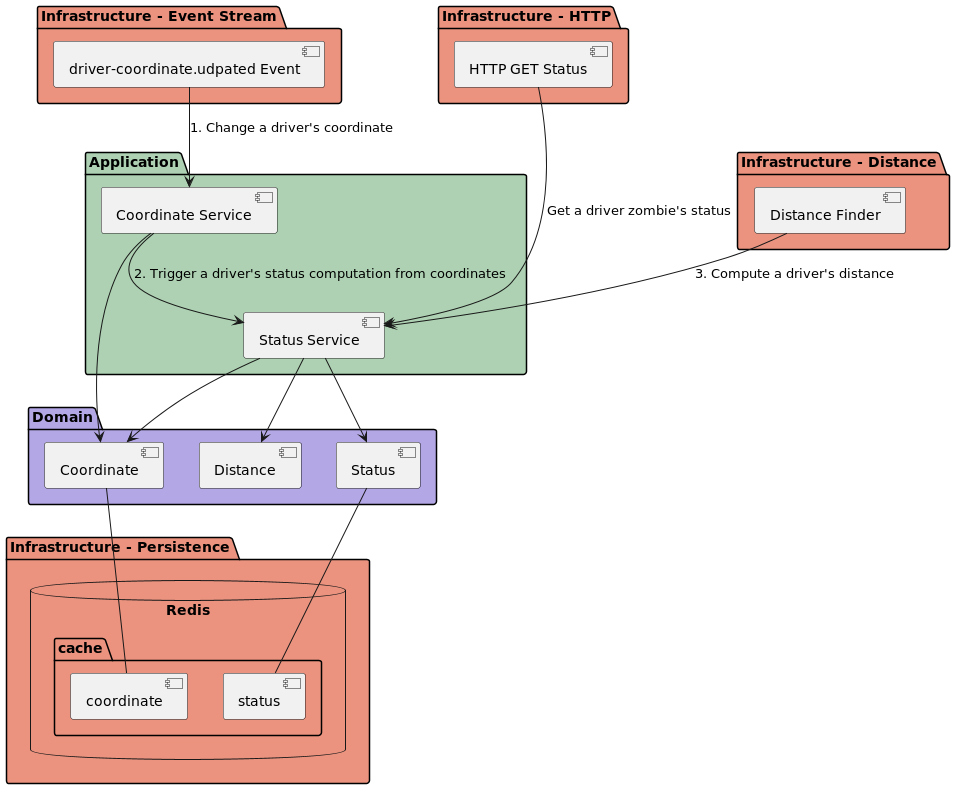

The diagram above was rendered by PlantUML. Its source (embedded in the PNG):
@startuml
'https://plantuml.com/component-diagram

package "Infrastructure - HTTP" #EB937F {
   [HTTP GET Status] as http_get_status 
}

package "Infrastructure - Event Stream" #EB937F {
   [driver-coordinate.udpated Event] as event_driver_coordinate
}

package "Infrastructure - Distance" #EB937F {
    [Distance Finder] as distance_finder 
}

package "Application" #ADD1B2 {
    http_get_status ---> [Status Service]: Get a driver zombie's status
    event_driver_coordinate --> [Coordinate Service]: 1. Change a driver's coordinate
    [Coordinate Service] --> [Status Service]: 2. Trigger a driver's status computation from coordinates
    distance_finder --> [Status Service]: 3. Compute a driver's distance
}

package "Domain" #B4A7E5 {
    [Coordinate]
    [Status]
    [Distance]

    [Status Service] --> [Status]
    [Status Service] --> [Distance]
    [Status Service] --> [Coordinate]
    
    [Coordinate Service] --> [Coordinate]
}

package "Infrastructure - Persistence" #EB937F {
     database "Redis" {
          folder "cache" {
            [status]
            [coordinate]
          }
}

[Status] -- [status]
[Coordinate] -- [coordinate]

@enduml